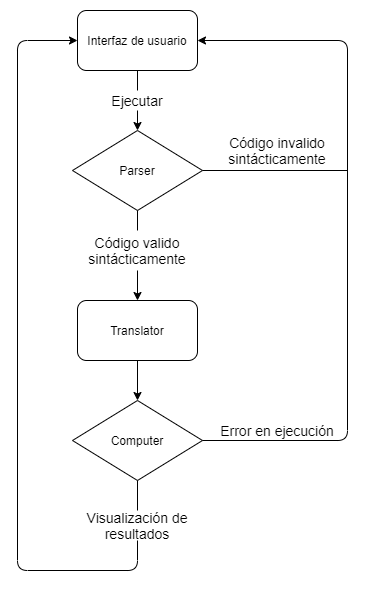

The diagram above was exported from draw.io. Its source (the exported page's mxGraphModel, read from the mxfile embedded in the PNG):
<mxGraphModel dx="1422" dy="762" grid="1" gridSize="10" guides="1" tooltips="1" connect="1" arrows="1" fold="1" page="1" pageScale="1" pageWidth="827" pageHeight="1169" math="0" shadow="0">
  <root>
    <mxCell id="WIyWlLk6GJQsqaUBKTNV-0" />
    <mxCell id="WIyWlLk6GJQsqaUBKTNV-1" parent="WIyWlLk6GJQsqaUBKTNV-0" />
    <mxCell id="FtQ0At9q0C8N9z2q_EuH-1" value="Interfaz de usuario" style="rounded=1;whiteSpace=wrap;html=1;" parent="WIyWlLk6GJQsqaUBKTNV-1" vertex="1">
      <mxGeometry x="80" y="80" width="120" height="60" as="geometry" />
    </mxCell>
    <mxCell id="FtQ0At9q0C8N9z2q_EuH-2" value="" style="endArrow=classic;html=1;exitX=0.5;exitY=1;exitDx=0;exitDy=0;" parent="WIyWlLk6GJQsqaUBKTNV-1" source="FtQ0At9q0C8N9z2q_EuH-5" edge="1">
      <mxGeometry width="50" height="50" relative="1" as="geometry">
        <mxPoint x="170" y="210" as="sourcePoint" />
        <mxPoint x="140" y="200" as="targetPoint" />
      </mxGeometry>
    </mxCell>
    <mxCell id="FtQ0At9q0C8N9z2q_EuH-5" value="&lt;font style=&quot;font-size: 14px&quot;&gt;Ejecutar&lt;/font&gt;" style="text;html=1;strokeColor=none;fillColor=none;align=center;verticalAlign=middle;whiteSpace=wrap;rounded=0;" parent="WIyWlLk6GJQsqaUBKTNV-1" vertex="1">
      <mxGeometry x="120" y="160" width="40" height="20" as="geometry" />
    </mxCell>
    <mxCell id="FtQ0At9q0C8N9z2q_EuH-7" value="" style="endArrow=none;html=1;exitX=0.5;exitY=1;exitDx=0;exitDy=0;endFill=0;" parent="WIyWlLk6GJQsqaUBKTNV-1" source="FtQ0At9q0C8N9z2q_EuH-1" target="FtQ0At9q0C8N9z2q_EuH-5" edge="1">
      <mxGeometry width="50" height="50" relative="1" as="geometry">
        <mxPoint x="140" y="140" as="sourcePoint" />
        <mxPoint x="140" y="200" as="targetPoint" />
      </mxGeometry>
    </mxCell>
    <mxCell id="FtQ0At9q0C8N9z2q_EuH-11" value="Parser" style="rhombus;whiteSpace=wrap;html=1;" parent="WIyWlLk6GJQsqaUBKTNV-1" vertex="1">
      <mxGeometry x="75" y="200" width="130" height="80" as="geometry" />
    </mxCell>
    <mxCell id="FtQ0At9q0C8N9z2q_EuH-13" value="&lt;font style=&quot;font-size: 14px&quot;&gt;Código invalido sintácticamente&lt;/font&gt;" style="text;html=1;strokeColor=none;fillColor=none;align=center;verticalAlign=middle;whiteSpace=wrap;rounded=0;" parent="WIyWlLk6GJQsqaUBKTNV-1" vertex="1">
      <mxGeometry x="260" y="210" width="40" height="20" as="geometry" />
    </mxCell>
    <mxCell id="FtQ0At9q0C8N9z2q_EuH-16" value="" style="endArrow=classic;html=1;entryX=0.5;entryY=0;entryDx=0;entryDy=0;" parent="WIyWlLk6GJQsqaUBKTNV-1" target="FtQ0At9q0C8N9z2q_EuH-21" edge="1">
      <mxGeometry width="50" height="50" relative="1" as="geometry">
        <mxPoint x="140" y="340" as="sourcePoint" />
        <mxPoint x="140" y="360" as="targetPoint" />
      </mxGeometry>
    </mxCell>
    <mxCell id="FtQ0At9q0C8N9z2q_EuH-17" value="&lt;font style=&quot;font-size: 14px&quot;&gt;Código valido sintácticamente&lt;/font&gt;" style="text;html=1;strokeColor=none;fillColor=none;align=center;verticalAlign=middle;whiteSpace=wrap;rounded=0;" parent="WIyWlLk6GJQsqaUBKTNV-1" vertex="1">
      <mxGeometry x="120" y="310" width="40" height="20" as="geometry" />
    </mxCell>
    <mxCell id="FtQ0At9q0C8N9z2q_EuH-18" value="" style="endArrow=none;html=1;exitX=0.5;exitY=1;exitDx=0;exitDy=0;endFill=0;" parent="WIyWlLk6GJQsqaUBKTNV-1" source="FtQ0At9q0C8N9z2q_EuH-11" edge="1">
      <mxGeometry width="50" height="50" relative="1" as="geometry">
        <mxPoint x="140" y="280" as="sourcePoint" />
        <mxPoint x="140" y="300" as="targetPoint" />
      </mxGeometry>
    </mxCell>
    <mxCell id="FtQ0At9q0C8N9z2q_EuH-21" value="Translator" style="rounded=1;whiteSpace=wrap;html=1;" parent="WIyWlLk6GJQsqaUBKTNV-1" vertex="1">
      <mxGeometry x="80" y="370" width="120" height="60" as="geometry" />
    </mxCell>
    <mxCell id="FtQ0At9q0C8N9z2q_EuH-22" value="" style="endArrow=classic;html=1;exitX=0.5;exitY=1;exitDx=0;exitDy=0;entryX=0.5;entryY=0;entryDx=0;entryDy=0;" parent="WIyWlLk6GJQsqaUBKTNV-1" source="FtQ0At9q0C8N9z2q_EuH-21" edge="1">
      <mxGeometry width="50" height="50" relative="1" as="geometry">
        <mxPoint x="390" y="280" as="sourcePoint" />
        <mxPoint x="140" y="470" as="targetPoint" />
      </mxGeometry>
    </mxCell>
    <mxCell id="FtQ0At9q0C8N9z2q_EuH-24" value="" style="endArrow=classic;html=1;entryX=0;entryY=0.5;entryDx=0;entryDy=0;" parent="WIyWlLk6GJQsqaUBKTNV-1" target="FtQ0At9q0C8N9z2q_EuH-1" edge="1">
      <mxGeometry width="50" height="50" relative="1" as="geometry">
        <mxPoint x="140" y="610" as="sourcePoint" />
        <mxPoint x="20" y="110" as="targetPoint" />
        <Array as="points">
          <mxPoint x="140" y="640" />
          <mxPoint x="20" y="640" />
          <mxPoint x="20" y="110" />
        </Array>
      </mxGeometry>
    </mxCell>
    <mxCell id="FtQ0At9q0C8N9z2q_EuH-28" value="Computer" style="rhombus;whiteSpace=wrap;html=1;" parent="WIyWlLk6GJQsqaUBKTNV-1" vertex="1">
      <mxGeometry x="75" y="470" width="130" height="80" as="geometry" />
    </mxCell>
    <mxCell id="FtQ0At9q0C8N9z2q_EuH-31" value="" style="endArrow=classic;html=1;exitX=1;exitY=0.5;exitDx=0;exitDy=0;entryX=1;entryY=0.5;entryDx=0;entryDy=0;" parent="WIyWlLk6GJQsqaUBKTNV-1" source="FtQ0At9q0C8N9z2q_EuH-28" target="FtQ0At9q0C8N9z2q_EuH-1" edge="1">
      <mxGeometry width="50" height="50" relative="1" as="geometry">
        <mxPoint x="210" y="510" as="sourcePoint" />
        <mxPoint x="380" y="100" as="targetPoint" />
        <Array as="points">
          <mxPoint x="350" y="510" />
          <mxPoint x="350" y="110" />
        </Array>
      </mxGeometry>
    </mxCell>
    <mxCell id="FtQ0At9q0C8N9z2q_EuH-34" value="&lt;font style=&quot;font-size: 14px&quot;&gt;Error en ejecución&lt;/font&gt;" style="text;html=1;strokeColor=none;fillColor=none;align=center;verticalAlign=middle;whiteSpace=wrap;rounded=0;" parent="WIyWlLk6GJQsqaUBKTNV-1" vertex="1">
      <mxGeometry x="220" y="490" width="120" height="20" as="geometry" />
    </mxCell>
    <mxCell id="FtQ0At9q0C8N9z2q_EuH-36" value="&lt;font style=&quot;font-size: 14px&quot;&gt;Visualización de resultados&lt;/font&gt;" style="text;html=1;strokeColor=none;fillColor=none;align=center;verticalAlign=middle;whiteSpace=wrap;rounded=0;" parent="WIyWlLk6GJQsqaUBKTNV-1" vertex="1">
      <mxGeometry x="80" y="584.5" width="120" height="20" as="geometry" />
    </mxCell>
    <mxCell id="FtQ0At9q0C8N9z2q_EuH-37" value="" style="endArrow=none;html=1;exitX=0.5;exitY=1;exitDx=0;exitDy=0;endFill=0;" parent="WIyWlLk6GJQsqaUBKTNV-1" source="FtQ0At9q0C8N9z2q_EuH-28" edge="1">
      <mxGeometry width="50" height="50" relative="1" as="geometry">
        <mxPoint x="140" y="550" as="sourcePoint" />
        <mxPoint x="140" y="580" as="targetPoint" />
      </mxGeometry>
    </mxCell>
    <mxCell id="29gjQfoD5vErb00kWoQF-4" value="" style="endArrow=none;html=1;exitX=1;exitY=0.5;exitDx=0;exitDy=0;" edge="1" parent="WIyWlLk6GJQsqaUBKTNV-1" source="FtQ0At9q0C8N9z2q_EuH-11">
      <mxGeometry width="50" height="50" relative="1" as="geometry">
        <mxPoint x="390" y="420" as="sourcePoint" />
        <mxPoint x="350" y="240" as="targetPoint" />
      </mxGeometry>
    </mxCell>
  </root>
</mxGraphModel>